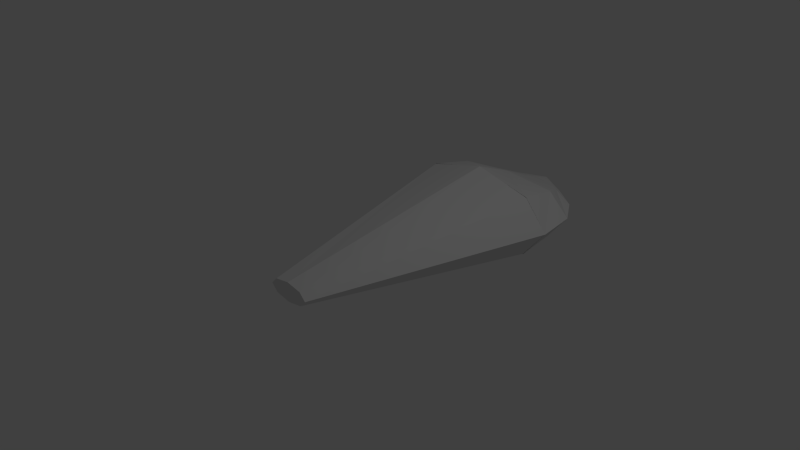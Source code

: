 # Source: model2.blend  (saved by Blender 2.71.0; exported with 4.5.12 LTS)
import bpy
from mathutils import Matrix  # noqa: F401  (used for matrix-valued properties, if any)

bpy.ops.wm.read_factory_settings(use_empty=True)
scene = bpy.context.scene
scene.name = 'Scene'

# ---- collections
col_collection_1 = bpy.data.collections.new('Collection 1'); scene.collection.children.link(col_collection_1)

# ---- world
world_world = bpy.data.worlds.new('World'); scene.world = world_world
world_world.color = (0.05088, 0.05088, 0.05088)
world_world.use_sun_shadow = False
world_world.sun_shadow_jitter_overblur = 0.0
world_world.cycles.sampling_method = 'MANUAL'
world_world.cycles.sample_map_resolution = 256

# ---- cameras
cam_camera = bpy.data.cameras.new('Camera')
cam_camera.clip_end = 100.0
cam_camera.lens = 35.0
cam_camera.sensor_width = 32.0
cam_camera.sensor_height = 18.0
cam_camera.ortho_scale = 7.314
cam_camera.dof.focus_distance = 0.0
cam_camera.dof.aperture_fstop = 128.0

# ---- lights
light_lamp = bpy.data.lights.new('Lamp', 'POINT')
light_lamp.transmission_factor = 0.0
light_lamp.cutoff_distance = 30.0
light_lamp.energy = 100.0
light_lamp.shadow_buffer_clip_start = 1.001
light_lamp.shadow_soft_size = 0.1
light_lamp.shadow_maximum_resolution = 0.006
light_lamp.use_absolute_resolution = True
light_lamp.cycles.use_multiple_importance_sampling = False

# ---- meshes
me_sphere = bpy.data.meshes.new('Sphere')
me_sphere.from_pydata([(-1.0, 0.0, -4.371e-08), (-0.9239, -2.706e-09, -0.408), (-0.7071, 3.517e-09, -0.6742), (-0.3827, 6.494e-09, -0.8631), (-1.51e-07, -8.432e-08, -1.051), (-0.7071, 0.7071, -4.371e-08), (-0.6533, 0.5179, -0.408), (-0.5, 0.2507, -0.6742), (-0.2706, 0.09969, -0.8631), (-1.336e-07, 1.04, -4.442e-08), (-1.634e-07, 0.6393, -0.408), (-1.634e-07, 0.3336, -0.6742), (-1.485e-07, 0.1515, -0.8631), (0.7071, 0.7071, -4.371e-08), (0.6533, 0.5179, -0.408), (0.5, 0.2507, -0.6742), (0.2706, 0.09969, -0.8631), (1.0, 1.244e-08, -4.371e-08), (0.9239, 3.954e-08, -0.408), (0.7071, 1.596e-08, -0.6742), (0.3827, 1.893e-08, -0.8631), (0.7071, -0.7071, -4.371e-08), (0.6533, -0.6533, -0.408), (0.4488, -0.4668, -0.6742), (0.2706, -0.2241, -0.8631), (-1.634e-07, -1.0, -4.371e-08), (-1.038e-07, -0.8639, -0.408), (-1.634e-07, -0.5409, -0.6742), (-1.634e-07, -0.2739, -0.8631), (-0.7071, -0.7071, -4.371e-08), (-0.6533, -0.6533, -0.408), (-0.4348, -0.4668, -0.6742), (-0.2706, -0.2241, -0.8631)], [], [(3, 2, 7, 8), (2, 1, 6, 7), (1, 0, 5, 6), (8, 7, 11, 12), (7, 6, 10, 11), (6, 5, 9, 10), (12, 11, 15, 16), (11, 10, 14, 15), (10, 9, 13, 14), (16, 15, 19, 20), (15, 14, 18, 19), (14, 13, 17, 18), (20, 19, 23, 24), (19, 18, 22, 23), (18, 17, 21, 22), (24, 23, 27, 28), (23, 22, 26, 27), (22, 21, 25, 26), (28, 27, 31, 32), (27, 26, 30, 31), (26, 25, 29, 30), (4, 3, 8), (4, 8, 12), (4, 12, 16), (4, 16, 20), (4, 20, 24), (4, 24, 28), (4, 28, 32), (4, 32, 3), (32, 31, 2, 3), (31, 30, 1, 2), (30, 29, 0, 1)])
me_sphere.use_remesh_preserve_volume = False
me_sphere.use_remesh_preserve_attributes = False
me_sphere.use_mirror_vertex_groups = False
me_sphere.update()
me_cylinder_001 = bpy.data.meshes.new('Cylinder.001')
me_cylinder_001.from_pydata([(0.0, 1.056, -1.0), (-3.62e-08, 0.2269, 0.6814), (0.7071, 0.7071, -1.0), (0.1894, 0.1605, 0.6814), (1.0, -4.371e-08, -1.0), (0.2679, -9.162e-09, 0.6814), (0.7071, -0.7071, -1.0), (0.1894, -0.1605, 0.6814), (-8.742e-08, -1.0, -1.0), (-5.962e-08, -0.2269, 0.6814), (-0.7071, -0.7071, -1.0), (-0.1894, -0.1605, 0.6814), (-1.0, 1.192e-08, -1.0), (-0.2679, 3.463e-09, 0.6814), (-0.7071, 0.7071, -1.0), (-0.1894, 0.1605, 0.6814)], [], [(0, 1, 3, 2), (2, 3, 5, 4), (4, 5, 7, 6), (6, 7, 9, 8), (8, 9, 11, 10), (10, 11, 13, 12), (3, 1, 15, 13, 11, 9, 7, 5), (14, 15, 1, 0), (12, 13, 15, 14)])
me_cylinder_001.use_remesh_preserve_volume = False
me_cylinder_001.use_remesh_preserve_attributes = False
me_cylinder_001.use_mirror_vertex_groups = False
me_cylinder_001.update()

# ---- objects
ob_head = bpy.data.objects.new('head', me_sphere)
ob_part1 = bpy.data.objects.new('part1', me_cylinder_001)
ob_lamp = bpy.data.objects.new('Lamp', light_lamp)
ob_camera = bpy.data.objects.new('Camera', cam_camera)

# ---- transforms, parenting, visibility, modifiers, constraints
ob_head.location = (0.0, 2.0, 0.0)
ob_head.rotation_euler = (1.571, -0.0, 0.0)
ob_head.scale = (1.2, 0.606, 1.481)
ob_head.lineart.crease_threshold = 0.0
ob_part1.location = (0.0, 0.0, 0.0)
ob_part1.rotation_euler = (1.571, -0.0, 0.0)
ob_part1.scale = (1.2, 0.6, 2.0)
ob_part1.lineart.crease_threshold = 0.0
ob_lamp.location = (4.076, 1.005, 5.904)
ob_lamp.rotation_euler = (0.6503, 0.05522, 1.866)
ob_lamp.lock_rotations_4d = False
ob_lamp.empty_display_type = 'ARROWS'
ob_lamp.color = (0.0, 0.0, 0.0, 0.0)
ob_lamp.lineart.crease_threshold = 0.0
ob_camera.location = (7.481, -6.508, 5.344)
ob_camera.rotation_euler = (1.109, 0.01082, 0.8149)
ob_camera.lock_rotations_4d = False
ob_camera.empty_display_type = 'ARROWS'
ob_camera.color = (0.0, 0.0, 0.0, 0.0)
ob_camera.display_type = 'WIRE'
ob_camera.lineart.crease_threshold = 0.0

# ---- collection membership
col_collection_1.objects.link(ob_head)
col_collection_1.objects.link(ob_part1)
col_collection_1.objects.link(ob_lamp)
col_collection_1.objects.link(ob_camera)

# ---- scene / render settings (as saved in the file)
scene.camera = ob_camera
scene.frame_start = 1; scene.frame_end = 250; scene.frame_set(0)
scene.render.engine = 'BLENDER_EEVEE_NEXT'
scene.render.resolution_percentage = 50
scene.render.dither_intensity = 0.0
scene.cycles.use_denoising = False
scene.cycles.samples = 10
scene.cycles.sampling_pattern = 'TABULATED_SOBOL'
scene.cycles.light_sampling_threshold = 0.0
scene.cycles.use_adaptive_sampling = False
scene.cycles.use_light_tree = False
scene.cycles.blur_glossy = 0.0
scene.cycles.volume_bounces = 1
scene.cycles.pixel_filter_type = 'GAUSSIAN'
scene.cycles.sample_clamp_indirect = 0.0
scene.view_settings.view_transform = 'Standard'
bpy.context.view_layer.update()
